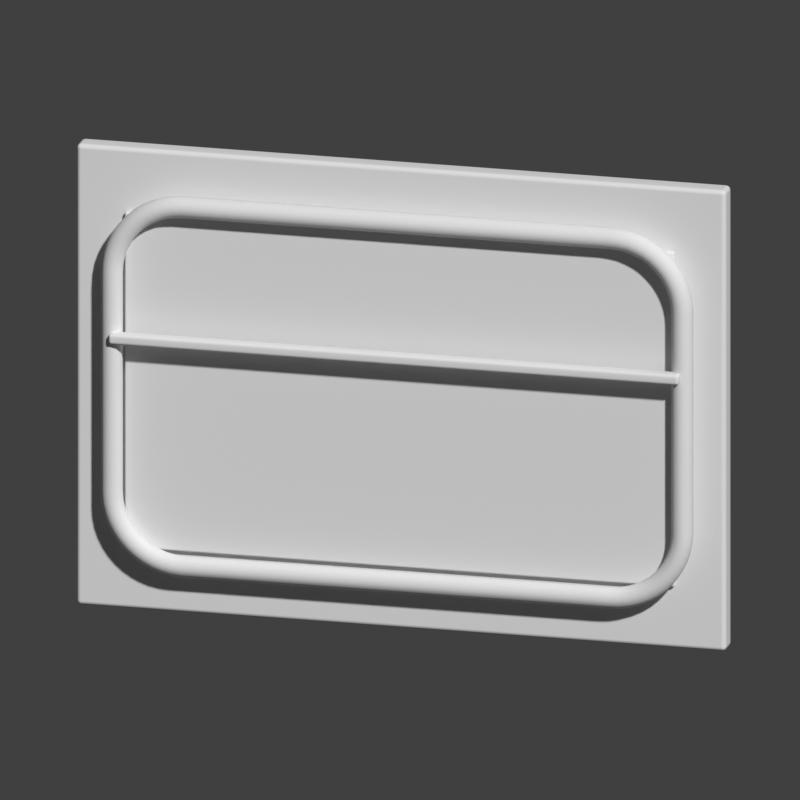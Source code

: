 # Source: Ventana_rectangular.blend  (saved by Blender 5.2.45; exported with 4.5.12 LTS)
import bpy
from mathutils import Matrix  # noqa: F401  (used for matrix-valued properties, if any)

bpy.ops.wm.read_factory_settings(use_empty=True)
scene = bpy.context.scene
scene.name = 'Scene'

# ---- collections
col_collection = bpy.data.collections.new('Collection'); scene.collection.children.link(col_collection)

# ---- world
world_world = bpy.data.worlds.new('World'); scene.world = world_world
world_world.use_nodes = True; world_world.node_tree.nodes.clear()
_N = world_world.node_tree.nodes; _L = world_world.node_tree.links
n0 = _N.new('ShaderNodeOutputWorld'); n0.name = 'World Output'; n0.location = (200, 100)
n1 = _N.new('ShaderNodeBackground'); n1.name = 'Background'; n1.location = (-200, 100)
n1.inputs[0].default_value = (0.05088, 0.05088, 0.05088, 1.0)
_L.new(n1.outputs[0], n0.inputs[0])
n0.is_active_output = True
world_world.color = (0.16, 0.16, 0.16)
world_world.sun_shadow_jitter_overblur = 0.0

# ---- cameras
cam_camera_016 = bpy.data.cameras.new('Camera.016')
cam_camera_016.type = 'ORTHO'
cam_camera_016.ortho_scale = 1.959

# ---- meshes
me_cube_123 = bpy.data.meshes.new('Cube.123')
me_cube_123.from_pydata([(-0.82, -0.03, -0.59), (-0.82, -0.03, 0.59), (-0.82, 0.03, -0.59), (-0.82, 0.03, 0.59), (0.82, -0.03, -0.59), (0.82, -0.03, 0.59), (0.82, 0.03, -0.59), (0.82, 0.03, 0.59)], [], [(0, 1, 3, 2), (2, 3, 7, 6), (6, 7, 5, 4), (4, 5, 1, 0), (2, 6, 4, 0), (7, 3, 1, 5)])
_uv = me_cube_123.uv_layers.new(name='UVMap')
_uv.uv.foreach_set('vector', [0.375, 0.0, 0.625, 0.0, 0.625, 0.25, 0.375, 0.25, 0.375, 0.25, 0.625, 0.25, 0.625, 0.5, 0.375, 0.5, 0.375, 0.5, 0.625, 0.5, 0.625, 0.75, 0.375, 0.75, 0.375, 0.75, 0.625, 0.75, 0.625, 1.0, 0.375, 1.0, 0.125, 0.5, 0.375, 0.5, 0.375, 0.75, 0.125, 0.75, 0.625, 0.5, 0.875, 0.5, 0.875, 0.75, 0.625, 0.75])
me_cube_123.update()
me_cube_124 = bpy.data.meshes.new('Cube.124')
me_cube_124.from_pydata([(-0.695, -0.0075, -0.43), (-0.695, -0.0075, 0.43), (-0.695, 0.0075, -0.43), (-0.695, 0.0075, 0.43), (0.695, -0.0075, -0.43), (0.695, -0.0075, 0.43), (0.695, 0.0075, -0.43), (0.695, 0.0075, 0.43)], [], [(0, 1, 3, 2), (2, 3, 7, 6), (6, 7, 5, 4), (4, 5, 1, 0), (2, 6, 4, 0), (7, 3, 1, 5)])
_uv = me_cube_124.uv_layers.new(name='UVMap')
_uv.uv.foreach_set('vector', [0.375, 0.0, 0.625, 0.0, 0.625, 0.25, 0.375, 0.25, 0.375, 0.25, 0.625, 0.25, 0.625, 0.5, 0.375, 0.5, 0.375, 0.5, 0.625, 0.5, 0.625, 0.75, 0.375, 0.75, 0.375, 0.75, 0.625, 0.75, 0.625, 1.0, 0.375, 1.0, 0.125, 0.5, 0.375, 0.5, 0.375, 0.75, 0.125, 0.75, 0.625, 0.5, 0.875, 0.5, 0.875, 0.75, 0.625, 0.75])
me_cube_124.update()
me_cube_125 = bpy.data.meshes.new('Cube.125')
me_cube_125.from_pydata([(-0.72, -0.0175, -0.0135), (-0.72, -0.0175, 0.0135), (-0.72, 0.0175, -0.0135), (-0.72, 0.0175, 0.0135), (0.72, -0.0175, -0.0135), (0.72, -0.0175, 0.0135), (0.72, 0.0175, -0.0135), (0.72, 0.0175, 0.0135)], [], [(0, 1, 3, 2), (2, 3, 7, 6), (6, 7, 5, 4), (4, 5, 1, 0), (2, 6, 4, 0), (7, 3, 1, 5)])
_uv = me_cube_125.uv_layers.new(name='UVMap')
_uv.uv.foreach_set('vector', [0.375, 0.0, 0.625, 0.0, 0.625, 0.25, 0.375, 0.25, 0.375, 0.25, 0.625, 0.25, 0.625, 0.5, 0.375, 0.5, 0.375, 0.5, 0.625, 0.5, 0.625, 0.75, 0.375, 0.75, 0.375, 0.75, 0.625, 0.75, 0.625, 1.0, 0.375, 1.0, 0.125, 0.5, 0.375, 0.5, 0.375, 0.75, 0.125, 0.75, 0.625, 0.5, 0.875, 0.5, 0.875, 0.75, 0.625, 0.75])
me_cube_125.update()

# ---- curves / text
cu_marco_redondeado = bpy.data.curves.new('Marco redondeado', 'CURVE')
cu_marco_redondeado.dimensions = '3D'
_sp = cu_marco_redondeado.splines.new('POLY'); _sp.points.add(51)
_sp.points.foreach_set('co', [0.72, -0.066, 0.88, 1.0, 0.7185, -0.066, 0.9035, 1.0, 0.7139, -0.066, 0.9266, 1.0, 0.7063, -0.066, 0.9489, 1.0, 0.6959, -0.066, 0.97, 1.0, 0.6828, -0.066, 0.9896, 1.0, 0.6673, -0.066, 1.007, 1.0, 0.6496, -0.066, 1.023, 1.0, 0.63, -0.066, 1.036, 1.0, 0.6089, -0.066, 1.046, 1.0, 0.5866, -0.066, 1.054, 1.0, 0.5635, -0.066, 1.058, 1.0, 0.54, -0.066, 1.06, 1.0, -0.54, -0.066, 1.06, 1.0, -0.5635, -0.066, 1.058, 1.0, -0.5866, -0.066, 1.054, 1.0, -0.6089, -0.066, 1.046, 1.0, -0.63, -0.066, 1.036, 1.0, -0.6496, -0.066, 1.023, 1.0, -0.6673, -0.066, 1.007, 1.0, -0.6828, -0.066, 0.9896, 1.0, -0.6959, -0.066, 0.97, 1.0, -0.7063, -0.066, 0.9489, 1.0, -0.7139, -0.066, 0.9266, 1.0, -0.7185, -0.066, 0.9035, 1.0, -0.72, -0.066, 0.88, 1.0, -0.72, -0.066, 0.32, 1.0, -0.7185, -0.066, 0.2965, 1.0, -0.7139, -0.066, 0.2734, 1.0, -0.7063, -0.066, 0.2511, 1.0, -0.6959, -0.066, 0.23, 1.0, -0.6828, -0.066, 0.2104, 1.0, -0.6673, -0.066, 0.1927, 1.0, -0.6496, -0.066, 0.1772, 1.0, -0.63, -0.066, 0.1641, 1.0, -0.6089, -0.066, 0.1537, 1.0, -0.5866, -0.066, 0.1461, 1.0, -0.5635, -0.066, 0.1415, 1.0, -0.54, -0.066, 0.14, 1.0, 0.54, -0.066, 0.14, 1.0, 0.5635, -0.066, 0.1415, 1.0, 0.5866, -0.066, 0.1461, 1.0, 0.6089, -0.066, 0.1537, 1.0, 0.63, -0.066, 0.1641, 1.0, 0.6496, -0.066, 0.1772, 1.0, 0.6673, -0.066, 0.1927, 1.0, 0.6828, -0.066, 0.2104, 1.0, 0.6959, -0.066, 0.23, 1.0, 0.7063, -0.066, 0.2511, 1.0, 0.7139, -0.066, 0.2734, 1.0, 0.7185, -0.066, 0.2965, 1.0, 0.72, -0.066, 0.32, 1.0])
_sp.use_cyclic_u = True
cu_marco_redondeado.bevel_resolution = 3
cu_marco_redondeado.bevel_depth = 0.027
cu_marco_redondeado.fill_mode = 'FULL'

# ---- objects
ob_panel_soporte = bpy.data.objects.new('Panel soporte', me_cube_123)
ob_panel_liso_interior = bpy.data.objects.new('Panel liso interior', me_cube_124)
ob_marco_redondeado = bpy.data.objects.new('Marco redondeado', cu_marco_redondeado)
ob_travesano = bpy.data.objects.new('Travesano', me_cube_125)
ob_vista_previa = bpy.data.objects.new('Vista_previa', cam_camera_016)

# ---- transforms, parenting, visibility, modifiers, constraints
ob_panel_soporte.location = (0.0, 0.0, 0.6)
_m = ob_panel_soporte.modifiers.new('Bordes suavizados', 'BEVEL')
_m.width = 0.012
_m.width_pct = 0.012
_m.segments = 3
_m = ob_panel_soporte.modifiers.new('Normales ponderadas', 'WEIGHTED_NORMAL')
ob_panel_liso_interior.location = (0.0, -0.038, 0.6)
_m = ob_panel_liso_interior.modifiers.new('Bordes suavizados', 'BEVEL')
_m.width = 0.14
_m.width_pct = 0.14
_m.segments = 3
_m = ob_panel_liso_interior.modifiers.new('Normales ponderadas', 'WEIGHTED_NORMAL')
ob_marco_redondeado.location = (0.0, 0.0, 0.0)
ob_travesano.location = (0.0, -0.09, 0.72)
_m = ob_travesano.modifiers.new('Bordes suavizados', 'BEVEL')
_m.width = 0.008
_m.width_pct = 0.008
_m.segments = 3
_m = ob_travesano.modifiers.new('Normales ponderadas', 'WEIGHTED_NORMAL')
ob_vista_previa.location = (1.161, -4.681, 2.051)
ob_vista_previa.rotation_euler = (1.276, 1.441e-08, 0.245)

# ---- collection membership
col_collection.objects.link(ob_panel_soporte)
col_collection.objects.link(ob_panel_liso_interior)
col_collection.objects.link(ob_marco_redondeado)
col_collection.objects.link(ob_travesano)
col_collection.objects.link(ob_vista_previa)

# ---- scene / render settings (as saved in the file)
scene.camera = ob_vista_previa
scene.frame_start = 1; scene.frame_end = 250; scene.frame_set(1)
scene.render.engine = 'BLENDER_WORKBENCH'
scene.render.resolution_x = 1000
scene.render.resolution_y = 1000
scene.render.bake_bias = 0.0
scene.render.bake_samples = 0
scene.render.compositor_device = 'GPU'
scene.eevee.use_volume_custom_range = False
scene.eevee.fast_gi_thickness_near = 0.1
scene.eevee.fast_gi_thickness_far = 0.0
scene.eevee.ray_tracing_options.screen_trace_thickness = 0.1
scene.view_settings.view_transform = 'Standard'
bpy.context.view_layer.update()

# ---- added for rendering (the .blend has no usable light): sun
light_auto_sun = bpy.data.lights.new('AutoSun', 'SUN')
light_auto_sun.energy = 3.0
light_auto_sun.angle = 0.0523599
ob_auto_sun = bpy.data.objects.new('AutoSun', light_auto_sun)
scene.collection.objects.link(ob_auto_sun)
ob_auto_sun.rotation_euler = (0.872665, 0.174533, 0.523599)
bpy.context.view_layer.update()
